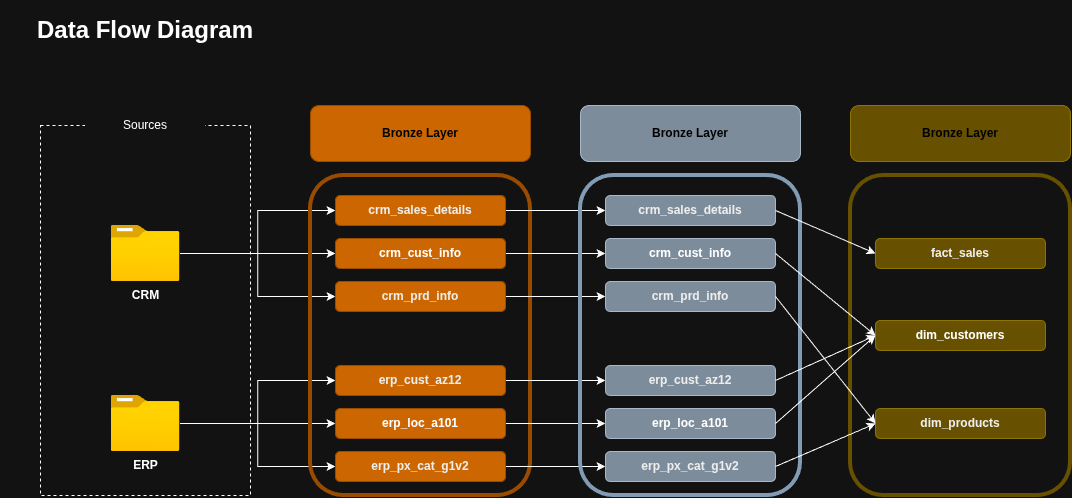

The diagram above was exported from draw.io. Its source (the exported page's mxGraphModel, read from the mxfile embedded in the PNG):
<mxGraphModel dx="1117" dy="734" grid="1" gridSize="10" guides="1" tooltips="1" connect="1" arrows="1" fold="1" page="1" pageScale="1" pageWidth="850" pageHeight="1100" math="0" shadow="0">
  <root>
    <mxCell id="0" />
    <mxCell id="1" parent="0" />
    <mxCell id="0F9a5nbIAeesaEzqUWnH-1" parent="1" style="text;html=1;whiteSpace=wrap;strokeColor=none;fillColor=none;align=center;verticalAlign=middle;rounded=0;" value="&lt;h1&gt;Data Flow Diagram&lt;/h1&gt;" vertex="1">
      <mxGeometry height="30" width="290" x="20" y="20" as="geometry" />
    </mxCell>
    <mxCell id="0F9a5nbIAeesaEzqUWnH-2" parent="1" style="rounded=0;whiteSpace=wrap;html=1;fillColor=none;dashed=1;" value="" vertex="1">
      <mxGeometry height="370" width="210" x="60" y="130" as="geometry" />
    </mxCell>
    <mxCell id="0F9a5nbIAeesaEzqUWnH-3" parent="1" style="rounded=0;whiteSpace=wrap;html=1;fillColor=default;strokeColor=none;" value="Sources" vertex="1">
      <mxGeometry height="60" width="120" x="105" y="100" as="geometry" />
    </mxCell>
    <mxCell id="0F9a5nbIAeesaEzqUWnH-17" edge="1" parent="1" source="0F9a5nbIAeesaEzqUWnH-4" style="edgeStyle=orthogonalEdgeStyle;rounded=0;orthogonalLoop=1;jettySize=auto;html=1;" target="0F9a5nbIAeesaEzqUWnH-11">
      <mxGeometry relative="1" as="geometry" />
    </mxCell>
    <mxCell id="0F9a5nbIAeesaEzqUWnH-19" edge="1" parent="1" source="0F9a5nbIAeesaEzqUWnH-4" style="edgeStyle=orthogonalEdgeStyle;rounded=0;orthogonalLoop=1;jettySize=auto;html=1;entryX=0;entryY=0.5;entryDx=0;entryDy=0;" target="0F9a5nbIAeesaEzqUWnH-12">
      <mxGeometry relative="1" as="geometry" />
    </mxCell>
    <mxCell id="0F9a5nbIAeesaEzqUWnH-20" edge="1" parent="1" source="0F9a5nbIAeesaEzqUWnH-4" style="edgeStyle=orthogonalEdgeStyle;rounded=0;orthogonalLoop=1;jettySize=auto;html=1;entryX=0;entryY=0.5;entryDx=0;entryDy=0;" target="0F9a5nbIAeesaEzqUWnH-13">
      <mxGeometry relative="1" as="geometry" />
    </mxCell>
    <mxCell id="0F9a5nbIAeesaEzqUWnH-4" parent="1" style="image;aspect=fixed;html=1;align=center;fontSize=12;image=img/lib/azure2/general/Folder_Blank.svg;points=[[0.5,0.083,0],[0.5,1,0],[0.003,0.5,0],[0.998,0.554,0],[0.99,0.114,0],[0.987,0.996,0],[0.013,0.996,0],[0.013,0.004,0]];" value="&lt;b&gt;CRM&lt;/b&gt;" vertex="1">
      <mxGeometry height="56.00000000000001" width="69" x="130.5" y="230" as="geometry" />
    </mxCell>
    <mxCell id="0F9a5nbIAeesaEzqUWnH-21" edge="1" parent="1" source="0F9a5nbIAeesaEzqUWnH-5" style="edgeStyle=orthogonalEdgeStyle;rounded=0;orthogonalLoop=1;jettySize=auto;html=1;entryX=0;entryY=0.5;entryDx=0;entryDy=0;" target="0F9a5nbIAeesaEzqUWnH-14">
      <mxGeometry relative="1" as="geometry" />
    </mxCell>
    <mxCell id="0F9a5nbIAeesaEzqUWnH-22" edge="1" parent="1" source="0F9a5nbIAeesaEzqUWnH-5" style="edgeStyle=orthogonalEdgeStyle;rounded=0;orthogonalLoop=1;jettySize=auto;html=1;entryX=0;entryY=0.5;entryDx=0;entryDy=0;" target="0F9a5nbIAeesaEzqUWnH-15">
      <mxGeometry relative="1" as="geometry" />
    </mxCell>
    <mxCell id="0F9a5nbIAeesaEzqUWnH-23" edge="1" parent="1" source="0F9a5nbIAeesaEzqUWnH-5" style="edgeStyle=orthogonalEdgeStyle;rounded=0;orthogonalLoop=1;jettySize=auto;html=1;entryX=0;entryY=0.5;entryDx=0;entryDy=0;" target="0F9a5nbIAeesaEzqUWnH-16">
      <mxGeometry relative="1" as="geometry" />
    </mxCell>
    <mxCell id="0F9a5nbIAeesaEzqUWnH-5" parent="1" style="image;aspect=fixed;html=1;align=center;fontSize=12;image=img/lib/azure2/general/Folder_Blank.svg;points=[[0.5,0.083,0],[0.5,1,0],[0.003,0.5,0],[0.998,0.554,0],[0.99,0.114,0],[0.987,0.996,0],[0.013,0.996,0],[0.013,0.004,0]];" value="&lt;b&gt;ERP&lt;/b&gt;" vertex="1">
      <mxGeometry height="56.00000000000001" width="69" x="130.5" y="400" as="geometry" />
    </mxCell>
    <mxCell id="0F9a5nbIAeesaEzqUWnH-6" parent="1" style="rounded=1;whiteSpace=wrap;html=1;roundedPerimeter=1;strokeColor=light-dark(#FFFFFF,#994C00);fillColor=none;strokeWidth=4;" value="" vertex="1">
      <mxGeometry height="320" width="220" x="330" y="180" as="geometry" />
    </mxCell>
    <mxCell id="0F9a5nbIAeesaEzqUWnH-8" parent="1" style="rounded=1;whiteSpace=wrap;html=1;roundedPerimeter=1;strokeColor=light-dark(#FFFFFF,#994C00);fillColor=light-dark(#0080F0,#CC6600);" value="&lt;b style=&quot;color: light-dark(rgb(0, 0, 0), rgb(0, 0, 0));&quot;&gt;Bronze Layer&lt;/b&gt;" vertex="1">
      <mxGeometry height="56" width="220" x="330" y="110" as="geometry" />
    </mxCell>
    <mxCell id="bXi5lQUcfGepPFArAO0f-17" edge="1" parent="1" source="0F9a5nbIAeesaEzqUWnH-11" style="edgeStyle=orthogonalEdgeStyle;rounded=0;orthogonalLoop=1;jettySize=auto;html=1;" target="bXi5lQUcfGepPFArAO0f-3">
      <mxGeometry relative="1" as="geometry" />
    </mxCell>
    <mxCell id="0F9a5nbIAeesaEzqUWnH-11" parent="1" style="rounded=1;whiteSpace=wrap;html=1;roundedPerimeter=1;strokeColor=light-dark(#FFFFFF,#994C00);fillColor=light-dark(#0080F0,#CC6600);" value="&lt;font color=&quot;#000000&quot;&gt;&lt;b&gt;crm_sales_details&lt;/b&gt;&lt;/font&gt;" vertex="1">
      <mxGeometry height="30" width="170" x="355" y="200" as="geometry" />
    </mxCell>
    <mxCell id="bXi5lQUcfGepPFArAO0f-18" edge="1" parent="1" source="0F9a5nbIAeesaEzqUWnH-12" style="edgeStyle=orthogonalEdgeStyle;rounded=0;orthogonalLoop=1;jettySize=auto;html=1;" target="bXi5lQUcfGepPFArAO0f-4">
      <mxGeometry relative="1" as="geometry" />
    </mxCell>
    <mxCell id="0F9a5nbIAeesaEzqUWnH-12" parent="1" style="rounded=1;whiteSpace=wrap;html=1;roundedPerimeter=1;strokeColor=light-dark(#FFFFFF,#994C00);fillColor=light-dark(#0080F0,#CC6600);" value="&lt;font&gt;&lt;b style=&quot;color: light-dark(rgb(237, 237, 237), rgb(255, 255, 255));&quot;&gt;crm_cust_info&lt;/b&gt;&lt;/font&gt;" vertex="1">
      <mxGeometry height="30" width="170" x="355" y="243" as="geometry" />
    </mxCell>
    <mxCell id="bXi5lQUcfGepPFArAO0f-19" edge="1" parent="1" source="0F9a5nbIAeesaEzqUWnH-13" style="edgeStyle=orthogonalEdgeStyle;rounded=0;orthogonalLoop=1;jettySize=auto;html=1;" target="bXi5lQUcfGepPFArAO0f-5">
      <mxGeometry relative="1" as="geometry" />
    </mxCell>
    <mxCell id="0F9a5nbIAeesaEzqUWnH-13" parent="1" style="rounded=1;whiteSpace=wrap;html=1;roundedPerimeter=1;strokeColor=light-dark(#FFFFFF,#994C00);fillColor=light-dark(#0080F0,#CC6600);" value="&lt;font color=&quot;#000000&quot;&gt;&lt;b&gt;crm_prd_info&lt;/b&gt;&lt;/font&gt;" vertex="1">
      <mxGeometry height="30" width="170" x="355" y="286" as="geometry" />
    </mxCell>
    <mxCell id="bXi5lQUcfGepPFArAO0f-20" edge="1" parent="1" source="0F9a5nbIAeesaEzqUWnH-14" style="edgeStyle=orthogonalEdgeStyle;rounded=0;orthogonalLoop=1;jettySize=auto;html=1;" target="bXi5lQUcfGepPFArAO0f-6">
      <mxGeometry relative="1" as="geometry" />
    </mxCell>
    <mxCell id="0F9a5nbIAeesaEzqUWnH-14" parent="1" style="rounded=1;whiteSpace=wrap;html=1;roundedPerimeter=1;strokeColor=light-dark(#FFFFFF,#994C00);fillColor=light-dark(#0080F0,#CC6600);" value="&lt;font color=&quot;#000000&quot;&gt;&lt;b&gt;erp_cust_az12&lt;/b&gt;&lt;/font&gt;" vertex="1">
      <mxGeometry height="30" width="170" x="355" y="370" as="geometry" />
    </mxCell>
    <mxCell id="bXi5lQUcfGepPFArAO0f-21" edge="1" parent="1" source="0F9a5nbIAeesaEzqUWnH-15" style="edgeStyle=orthogonalEdgeStyle;rounded=0;orthogonalLoop=1;jettySize=auto;html=1;entryX=0;entryY=0.5;entryDx=0;entryDy=0;" target="bXi5lQUcfGepPFArAO0f-7">
      <mxGeometry relative="1" as="geometry" />
    </mxCell>
    <mxCell id="0F9a5nbIAeesaEzqUWnH-15" parent="1" style="rounded=1;whiteSpace=wrap;html=1;roundedPerimeter=1;strokeColor=light-dark(#FFFFFF,#994C00);fillColor=light-dark(#0080F0,#CC6600);" value="&lt;font&gt;&lt;b style=&quot;color: light-dark(rgb(237, 237, 237), rgb(255, 255, 255));&quot;&gt;erp_loc_a101&lt;/b&gt;&lt;/font&gt;" vertex="1">
      <mxGeometry height="30" width="170" x="355" y="413" as="geometry" />
    </mxCell>
    <mxCell id="bXi5lQUcfGepPFArAO0f-22" edge="1" parent="1" source="0F9a5nbIAeesaEzqUWnH-16" style="edgeStyle=orthogonalEdgeStyle;rounded=0;orthogonalLoop=1;jettySize=auto;html=1;entryX=0;entryY=0.5;entryDx=0;entryDy=0;" target="bXi5lQUcfGepPFArAO0f-8">
      <mxGeometry relative="1" as="geometry" />
    </mxCell>
    <mxCell id="0F9a5nbIAeesaEzqUWnH-16" parent="1" style="rounded=1;whiteSpace=wrap;html=1;roundedPerimeter=1;strokeColor=light-dark(#FFFFFF,#994C00);fillColor=light-dark(#0080F0,#CC6600);" value="&lt;font color=&quot;#000000&quot;&gt;&lt;b&gt;erp_px_cat_g1v2&lt;/b&gt;&lt;/font&gt;" vertex="1">
      <mxGeometry height="30" width="170" x="355" y="456" as="geometry" />
    </mxCell>
    <mxCell id="bXi5lQUcfGepPFArAO0f-1" parent="1" style="rounded=1;whiteSpace=wrap;html=1;roundedPerimeter=1;strokeColor=#496784;fillColor=none;strokeWidth=4;" value="" vertex="1">
      <mxGeometry height="320" width="220" x="600" y="180" as="geometry" />
    </mxCell>
    <mxCell id="bXi5lQUcfGepPFArAO0f-2" parent="1" style="rounded=1;whiteSpace=wrap;html=1;roundedPerimeter=1;strokeColor=#314354;fillColor=#647687;fontColor=#ffffff;" value="&lt;b style=&quot;color: light-dark(rgb(0, 0, 0), rgb(0, 0, 0));&quot;&gt;Bronze Layer&lt;/b&gt;" vertex="1">
      <mxGeometry height="56" width="220" x="600" y="110" as="geometry" />
    </mxCell>
    <mxCell id="bXi5lQUcfGepPFArAO0f-3" parent="1" style="rounded=1;whiteSpace=wrap;html=1;roundedPerimeter=1;strokeColor=#314354;fillColor=#647687;fontColor=#ffffff;" value="&lt;font color=&quot;#000000&quot;&gt;&lt;b&gt;crm_sales_details&lt;/b&gt;&lt;/font&gt;" vertex="1">
      <mxGeometry height="30" width="170" x="625" y="200" as="geometry" />
    </mxCell>
    <mxCell id="bXi5lQUcfGepPFArAO0f-4" parent="1" style="rounded=1;whiteSpace=wrap;html=1;roundedPerimeter=1;strokeColor=#314354;fillColor=#647687;fontColor=#ffffff;" value="&lt;font&gt;&lt;b style=&quot;color: light-dark(rgb(237, 237, 237), rgb(255, 255, 255));&quot;&gt;crm_cust_info&lt;/b&gt;&lt;/font&gt;" vertex="1">
      <mxGeometry height="30" width="170" x="625" y="243" as="geometry" />
    </mxCell>
    <mxCell id="bXi5lQUcfGepPFArAO0f-5" parent="1" style="rounded=1;whiteSpace=wrap;html=1;roundedPerimeter=1;strokeColor=#314354;fillColor=#647687;fontColor=#ffffff;" value="&lt;font color=&quot;#000000&quot;&gt;&lt;b&gt;crm_prd_info&lt;/b&gt;&lt;/font&gt;" vertex="1">
      <mxGeometry height="30" width="170" x="625" y="286" as="geometry" />
    </mxCell>
    <mxCell id="bXi5lQUcfGepPFArAO0f-6" parent="1" style="rounded=1;whiteSpace=wrap;html=1;roundedPerimeter=1;strokeColor=#314354;fillColor=#647687;fontColor=#ffffff;" value="&lt;font color=&quot;#000000&quot;&gt;&lt;b&gt;erp_cust_az12&lt;/b&gt;&lt;/font&gt;" vertex="1">
      <mxGeometry height="30" width="170" x="625" y="370" as="geometry" />
    </mxCell>
    <mxCell id="bXi5lQUcfGepPFArAO0f-7" parent="1" style="rounded=1;whiteSpace=wrap;html=1;roundedPerimeter=1;strokeColor=#314354;fillColor=#647687;fontColor=#ffffff;" value="&lt;font&gt;&lt;b style=&quot;color: light-dark(rgb(237, 237, 237), rgb(255, 255, 255));&quot;&gt;erp_loc_a101&lt;/b&gt;&lt;/font&gt;" vertex="1">
      <mxGeometry height="30" width="170" x="625" y="413" as="geometry" />
    </mxCell>
    <mxCell id="bXi5lQUcfGepPFArAO0f-8" parent="1" style="rounded=1;whiteSpace=wrap;html=1;roundedPerimeter=1;strokeColor=#314354;fillColor=#647687;fontColor=#ffffff;" value="&lt;font color=&quot;#000000&quot;&gt;&lt;b&gt;erp_px_cat_g1v2&lt;/b&gt;&lt;/font&gt;" vertex="1">
      <mxGeometry height="30" width="170" x="625" y="456" as="geometry" />
    </mxCell>
    <mxCell id="bXi5lQUcfGepPFArAO0f-9" parent="1" style="rounded=1;whiteSpace=wrap;html=1;roundedPerimeter=1;strokeColor=light-dark(#FFFFFF,#675000);fillColor=none;strokeWidth=4;" value="" vertex="1">
      <mxGeometry height="320" width="220" x="870" y="180" as="geometry" />
    </mxCell>
    <mxCell id="bXi5lQUcfGepPFArAO0f-10" parent="1" style="rounded=1;whiteSpace=wrap;html=1;roundedPerimeter=1;strokeColor=#B09500;fillColor=#e3c800;fontColor=#000000;" value="&lt;b style=&quot;color: light-dark(rgb(0, 0, 0), rgb(0, 0, 0));&quot;&gt;Bronze Layer&lt;/b&gt;" vertex="1">
      <mxGeometry height="56" width="220" x="870" y="110" as="geometry" />
    </mxCell>
    <mxCell id="bXi5lQUcfGepPFArAO0f-11" parent="1" style="rounded=1;whiteSpace=wrap;html=1;roundedPerimeter=1;strokeColor=#B09500;fillColor=#e3c800;fontColor=#000000;" value="&lt;font color=&quot;#000000&quot;&gt;&lt;b&gt;fact_sales&lt;/b&gt;&lt;/font&gt;" vertex="1">
      <mxGeometry height="30" width="170" x="895" y="243" as="geometry" />
    </mxCell>
    <mxCell id="bXi5lQUcfGepPFArAO0f-12" parent="1" style="rounded=1;whiteSpace=wrap;html=1;roundedPerimeter=1;strokeColor=#B09500;fillColor=#e3c800;fontColor=#000000;" value="&lt;font&gt;&lt;b style=&quot;color: light-dark(rgb(237, 237, 237), rgb(255, 255, 255));&quot;&gt;dim_customers&lt;/b&gt;&lt;/font&gt;" vertex="1">
      <mxGeometry height="30" width="170" x="895" y="325" as="geometry" />
    </mxCell>
    <mxCell id="bXi5lQUcfGepPFArAO0f-13" parent="1" style="rounded=1;whiteSpace=wrap;html=1;roundedPerimeter=1;strokeColor=#B09500;fillColor=#e3c800;fontColor=#000000;" value="&lt;font color=&quot;#000000&quot;&gt;&lt;b&gt;dim_products&lt;/b&gt;&lt;/font&gt;" vertex="1">
      <mxGeometry height="30" width="170" x="895" y="413" as="geometry" />
    </mxCell>
    <mxCell id="bXi5lQUcfGepPFArAO0f-24" edge="1" parent="1" source="bXi5lQUcfGepPFArAO0f-3" style="endArrow=classic;html=1;rounded=0;exitX=1;exitY=0.5;exitDx=0;exitDy=0;entryX=0;entryY=0.5;entryDx=0;entryDy=0;" target="bXi5lQUcfGepPFArAO0f-11" value="">
      <mxGeometry height="50" relative="1" width="50" as="geometry">
        <mxPoint x="820" y="216" as="sourcePoint" />
        <mxPoint x="870" y="166" as="targetPoint" />
      </mxGeometry>
    </mxCell>
    <mxCell id="bXi5lQUcfGepPFArAO0f-25" edge="1" parent="1" source="bXi5lQUcfGepPFArAO0f-4" style="endArrow=classic;html=1;rounded=0;exitX=1;exitY=0.5;exitDx=0;exitDy=0;entryX=0;entryY=0.5;entryDx=0;entryDy=0;" target="bXi5lQUcfGepPFArAO0f-12" value="">
      <mxGeometry height="50" relative="1" width="50" as="geometry">
        <mxPoint x="795" y="282" as="sourcePoint" />
        <mxPoint x="895" y="325" as="targetPoint" />
      </mxGeometry>
    </mxCell>
    <mxCell id="bXi5lQUcfGepPFArAO0f-26" edge="1" parent="1" source="bXi5lQUcfGepPFArAO0f-6" style="endArrow=classic;html=1;rounded=0;exitX=1;exitY=0.5;exitDx=0;exitDy=0;entryX=0;entryY=0.5;entryDx=0;entryDy=0;" target="bXi5lQUcfGepPFArAO0f-12" value="">
      <mxGeometry height="50" relative="1" width="50" as="geometry">
        <mxPoint x="795" y="355" as="sourcePoint" />
        <mxPoint x="895" y="437" as="targetPoint" />
      </mxGeometry>
    </mxCell>
    <mxCell id="bXi5lQUcfGepPFArAO0f-27" edge="1" parent="1" source="bXi5lQUcfGepPFArAO0f-7" style="endArrow=classic;html=1;rounded=0;exitX=1;exitY=0.5;exitDx=0;exitDy=0;entryX=0;entryY=0.5;entryDx=0;entryDy=0;" target="bXi5lQUcfGepPFArAO0f-12" value="">
      <mxGeometry height="50" relative="1" width="50" as="geometry">
        <mxPoint x="830" y="415" as="sourcePoint" />
        <mxPoint x="930" y="370" as="targetPoint" />
      </mxGeometry>
    </mxCell>
    <mxCell id="bXi5lQUcfGepPFArAO0f-28" edge="1" parent="1" source="bXi5lQUcfGepPFArAO0f-5" style="endArrow=classic;html=1;rounded=0;exitX=1;exitY=0.5;exitDx=0;exitDy=0;entryX=0;entryY=0.5;entryDx=0;entryDy=0;" target="bXi5lQUcfGepPFArAO0f-13" value="">
      <mxGeometry height="50" relative="1" width="50" as="geometry">
        <mxPoint x="810" y="302" as="sourcePoint" />
        <mxPoint x="910" y="384" as="targetPoint" />
      </mxGeometry>
    </mxCell>
    <mxCell id="bXi5lQUcfGepPFArAO0f-30" edge="1" parent="1" source="bXi5lQUcfGepPFArAO0f-8" style="endArrow=classic;html=1;rounded=0;exitX=1;exitY=0.5;exitDx=0;exitDy=0;entryX=0;entryY=0.5;entryDx=0;entryDy=0;" target="bXi5lQUcfGepPFArAO0f-13" value="">
      <mxGeometry height="50" relative="1" width="50" as="geometry">
        <mxPoint x="830" y="478" as="sourcePoint" />
        <mxPoint x="930" y="390" as="targetPoint" />
      </mxGeometry>
    </mxCell>
  </root>
</mxGraphModel>